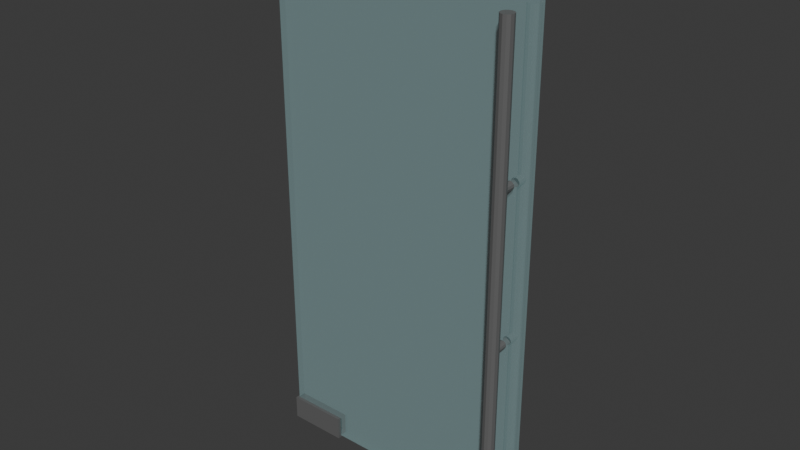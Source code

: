 # Source: GlassDoor_LP.blend  (saved by Blender 4.3.34; exported with 4.5.12 LTS)
import bpy
from mathutils import Matrix  # noqa: F401  (used for matrix-valued properties, if any)

bpy.ops.wm.read_factory_settings(use_empty=True)
scene = bpy.context.scene
scene.name = 'Scene'

# ---- collections
col_collection = bpy.data.collections.new('Collection'); scene.collection.children.link(col_collection)

# ---- materials (node trees are filled in below, after node groups)
mat_glass_gray = bpy.data.materials.new('Glass_Gray')
mat_glass_gray.alpha_threshold = 0.0
mat_glass_gray.roughness = 0.5
mat_glass_gray.line_color = (0.0, 0.0, 0.0, 1.0)
mat_glass = bpy.data.materials.new('Glass')

# ---- material node trees
mat_glass_gray.use_nodes = True; mat_glass_gray.node_tree.nodes.clear()
_N = mat_glass_gray.node_tree.nodes; _L = mat_glass_gray.node_tree.links
n0 = _N.new('ShaderNodeOutputMaterial'); n0.name = 'Material Output'; n0.location = (300, 300)
n1 = _N.new('ShaderNodeBsdfPrincipled'); n1.name = 'Principled BSDF'; n1.location = (10, 300)
n1.inputs[0].default_value = (0.1276, 0.1276, 0.1276, 1.0)
n1.inputs[3].default_value = 1.45
_L.new(n1.outputs[0], n0.inputs[0])
n0.is_active_output = True
mat_glass.use_nodes = True; mat_glass.node_tree.nodes.clear()
_N = mat_glass.node_tree.nodes; _L = mat_glass.node_tree.links
n0 = _N.new('ShaderNodeBsdfPrincipled'); n0.name = 'Principled BSDF'; n0.location = (10, 300)
n0.inputs[0].default_value = (0.3554, 0.5731, 0.5889, 1.0)
n0.inputs[2].default_value = 1.0
n0.inputs[4].default_value = 0.25
n1 = _N.new('ShaderNodeOutputMaterial'); n1.name = 'Material Output'; n1.location = (300, 300)
_L.new(n0.outputs[0], n1.inputs[0])
n1.is_active_output = True

# ---- world
world_world = bpy.data.worlds.new('World'); scene.world = world_world
world_world.use_nodes = True; world_world.node_tree.nodes.clear()
_N = world_world.node_tree.nodes; _L = world_world.node_tree.links
n0 = _N.new('ShaderNodeOutputWorld'); n0.name = 'World Output'; n0.location = (300, 300)
n1 = _N.new('ShaderNodeBackground'); n1.name = 'Background'; n1.location = (10, 300)
n1.inputs[0].default_value = (0.05088, 0.05088, 0.05088, 1.0)
_L.new(n1.outputs[0], n0.inputs[0])
n0.is_active_output = True
world_world.color = (0.05088, 0.05088, 0.05088)
world_world.sun_shadow_jitter_overblur = 0.0

# ---- meshes
me_cube_003 = bpy.data.meshes.new('Cube.003')
me_cube_003.from_pydata([(8.993, -0.12, 17.89), (8.993, 0.12, 17.89), (8.393, 0.81, 1.667), (8.393, 0.81, 16.27), (8.498, 0.7819, 1.667), (8.498, 0.7819, 16.27), (8.575, 0.705, 1.667), (8.575, 0.705, 16.27), (8.603, 0.6, 1.667), (8.603, 0.6, 16.27), (8.575, 0.495, 1.667), (8.575, 0.495, 16.27), (8.498, 0.4181, 1.667), (8.498, 0.4181, 16.27), (8.393, 0.39, 1.667), (8.393, 0.39, 16.27), (8.288, 0.4181, 1.667), (8.288, 0.4181, 16.27), (8.211, 0.495, 1.667), (8.211, 0.495, 16.27), (8.183, 0.6, 1.667), (8.183, 0.6, 16.27), (8.211, 0.705, 1.667), (8.211, 0.705, 16.27), (8.288, 0.7819, 1.667), (8.288, 0.7819, 16.27), (8.393, -0.39, 1.667), (8.393, -0.39, 16.27), (8.498, -0.4181, 1.667), (8.498, -0.4181, 16.27), (8.575, -0.495, 1.667), (8.575, -0.495, 16.27), (8.603, -0.6, 1.667), (8.603, -0.6, 16.27), (8.575, -0.705, 1.667), (8.575, -0.705, 16.27), (8.498, -0.7819, 1.667), (8.498, -0.7819, 16.27), (8.393, -0.81, 1.667), (8.393, -0.81, 16.27), (8.288, -0.7819, 1.667), (8.288, -0.7819, 16.27), (8.211, -0.705, 1.667), (8.211, -0.705, 16.27), (8.183, -0.6, 1.667), (8.183, -0.6, 16.27), (8.211, -0.495, 1.667), (8.211, -0.495, 16.27), (8.288, -0.4181, 1.667), (8.288, -0.4181, 16.27), (8.393, -0.39, 11.61), (8.463, -0.4088, 11.59), (8.323, -0.4088, 11.59), (8.288, -0.4181, 11.55), (8.514, -0.4344, 11.54), (8.498, -0.4181, 11.55), (8.272, -0.4344, 11.54), (8.533, -0.4531, 11.47), (8.253, -0.4531, 11.47), (8.272, -0.4344, 11.4), (8.514, -0.4344, 11.4), (8.288, -0.4181, 11.38), (8.498, -0.4181, 11.38), (8.463, -0.4088, 11.35), (8.323, -0.4088, 11.35), (8.393, -0.39, 11.33), (8.323, -0.4088, 6.589), (8.393, -0.39, 6.607), (8.514, -0.4344, 6.537), (8.498, -0.4181, 6.554), (8.272, -0.4344, 6.537), (8.463, -0.4088, 6.589), (8.533, -0.4531, 6.467), (8.288, -0.4181, 6.381), (8.272, -0.4344, 6.397), (8.323, -0.4088, 6.346), (8.393, -0.39, 6.327), (8.288, -0.4181, 6.554), (8.253, -0.4531, 6.467), (8.463, -0.4088, 6.346), (8.498, -0.4181, 6.381), (8.514, -0.4344, 6.397), (8.514, 0.4344, 6.537), (8.533, 0.4531, 6.467), (8.514, 0.4344, 6.397), (8.323, 0.4088, 11.59), (8.288, 0.4181, 11.55), (8.288, 0.4181, 11.38), (8.323, 0.4088, 11.35), (8.288, 0.4181, 6.554), (8.288, 0.4181, 6.381), (8.272, 0.4344, 6.537), (8.253, 0.4531, 6.467), (8.272, 0.4344, 6.397), (8.498, 0.4181, 11.55), (8.498, 0.4181, 11.38), (8.463, 0.4088, 6.589), (8.498, 0.4181, 6.554), (8.498, 0.4181, 6.381), (8.463, 0.4088, 6.346), (8.514, 0.4344, 11.54), (8.533, 0.4531, 11.47), (8.514, 0.4344, 11.4), (8.272, 0.4344, 11.54), (8.253, 0.4531, 11.47), (8.272, 0.4344, 11.4), (8.463, 0.4088, 11.59), (8.393, 0.39, 11.61), (8.463, 0.4088, 11.35), (8.393, 0.39, 11.33), (8.393, 0.39, 6.607), (8.393, 0.39, 6.327), (8.323, 0.4088, 6.589), (8.323, 0.4088, 6.346), (7.053, -0.224, -0.03263), (7.053, -0.224, 0.7674), (7.053, 0.224, -0.03263), (7.053, 0.224, 0.7674), (9.053, -0.224, -0.03263), (9.053, -0.224, 0.7674), (9.053, 0.224, -0.03263), (9.053, 0.224, 0.7674), (-0.04701, -0.224, -0.03263), (-0.04701, -0.224, 0.7674), (-0.04701, 0.224, -0.03263), (-0.04701, 0.224, 0.7674), (1.953, -0.224, -0.03263), (1.953, -0.224, 0.7674), (1.953, 0.224, -0.03263), (1.953, 0.224, 0.7674), (6.753, -0.224, 17.57), (6.753, -0.224, 17.97), (6.753, 0.224, 17.57), (6.753, 0.224, 17.97), (8.153, -0.224, 17.57), (8.153, -0.224, 17.97), (8.153, 0.224, 17.57), (8.153, 0.224, 17.97), (-0.04701, -0.224, 17.37), (-0.04701, -0.224, 17.97), (-0.04701, 0.224, 17.37), (-0.04701, 0.224, 17.97), (1.953, -0.224, 17.37), (1.953, -0.224, 17.97), (1.953, 0.224, 17.37), (1.953, 0.224, 17.97), (8.153, 0.12, 17.57), (6.753, 0.12, 17.89), (6.753, 0.12, 17.57), (1.953, 0.12, 17.89), (1.953, 0.12, 17.37), (8.153, 0.12, 17.89), (-0.00643, 0.12, 17.37), (0.01218, 0.12, 0.7674), (8.323, 0.12, 11.59), (8.463, 0.12, 11.59), (8.393, 0.12, 11.61), (8.498, 0.12, 11.55), (8.272, 0.12, 11.54), (8.533, 0.12, 11.47), (8.514, 0.12, 11.54), (8.288, 0.12, 11.55), (8.253, 0.12, 11.47), (8.514, 0.12, 11.4), (8.272, 0.12, 11.4), (8.288, 0.12, 11.38), (8.498, 0.12, 11.38), (8.463, 0.12, 11.35), (8.323, 0.12, 11.35), (8.393, 0.12, 11.33), (8.463, 0.12, 6.589), (8.323, 0.12, 6.589), (8.393, 0.12, 6.607), (8.272, 0.12, 6.537), (8.514, 0.12, 6.537), (8.533, 0.12, 6.467), (8.253, 0.12, 6.467), (8.272, 0.12, 6.397), (8.514, 0.12, 6.397), (8.463, 0.12, 6.346), (7.053, 0.12, 0.7674), (9.012, 0.12, 0.7674), (8.393, 0.12, 6.327), (8.323, 0.12, 6.346), (7.053, 0.12, 0.04737), (1.953, 0.12, 0.7674), (1.953, 0.12, 0.04737), (9.012, -0.12, 0.7674), (6.753, -0.12, 17.89), (1.953, -0.12, 17.89), (8.153, -0.12, 17.89), (-0.00643, -0.12, 17.37), (0.01218, -0.12, 0.7674), (8.153, -0.12, 17.57), (6.753, -0.12, 17.57), (1.953, -0.12, 17.37), (8.323, -0.12, 11.59), (8.463, -0.12, 11.59), (8.393, -0.12, 11.61), (8.498, -0.12, 11.55), (8.272, -0.12, 11.54), (8.533, -0.12, 11.47), (8.514, -0.12, 11.54), (8.288, -0.12, 11.55), (8.253, -0.12, 11.47), (8.514, -0.12, 11.4), (8.272, -0.12, 11.4), (8.288, -0.12, 11.38), (8.498, -0.12, 11.38), (8.463, -0.12, 11.35), (8.323, -0.12, 11.35), (8.393, -0.12, 11.33), (8.463, -0.12, 6.589), (8.323, -0.12, 6.589), (8.393, -0.12, 6.607), (8.272, -0.12, 6.537), (8.514, -0.12, 6.537), (8.533, -0.12, 6.467), (8.253, -0.12, 6.467), (8.272, -0.12, 6.397), (8.514, -0.12, 6.397), (8.463, -0.12, 6.346), (7.053, -0.12, 0.7674), (8.393, -0.12, 6.327), (8.323, -0.12, 6.346), (7.053, -0.12, 0.04737), (1.953, -0.12, 0.7674), (1.953, -0.12, 0.04737)], [], [(1, 151, 190, 0), (2, 3, 5, 4), (4, 5, 7, 6), (6, 7, 9, 8), (8, 9, 11, 10), (10, 11, 13, 94, 100, 101, 102, 95, 97, 82, 83, 84, 98, 12), (12, 98, 99, 111, 14), (14, 111, 113, 90, 16), (16, 90, 93, 92, 91, 89, 87, 105, 104, 103, 86, 17, 19, 18), (18, 19, 21, 20), (20, 21, 23, 22), (5, 3, 25, 23, 21, 19, 17, 15, 13, 11, 9, 7), (22, 23, 25, 24), (24, 25, 3, 2), (2, 4, 6, 8, 10, 12, 14, 16, 18, 20, 22, 24), (26, 76, 79, 80, 28), (28, 80, 81, 72, 68, 69, 62, 60, 57, 54, 55, 29, 31, 30), (30, 31, 33, 32), (32, 33, 35, 34), (34, 35, 37, 36), (36, 37, 39, 38), (38, 39, 41, 40), (40, 41, 43, 42), (42, 43, 45, 44), (44, 45, 47, 46), (29, 27, 49, 47, 45, 43, 41, 39, 37, 35, 33, 31), (46, 47, 49, 53, 56, 58, 59, 61, 77, 70, 78, 74, 73, 48), (48, 73, 75, 76, 26), (26, 28, 30, 32, 34, 36, 38, 40, 42, 44, 46, 48), (69, 71, 67, 65, 63, 62), (55, 51, 50, 27, 29), (67, 66, 77, 61, 64, 65), (50, 52, 53, 49, 27), (112, 89, 91, 173, 171), (89, 112, 110, 109, 88, 87), (86, 85, 107, 15, 17), (83, 82, 174, 175), (82, 97, 96, 170, 174), (99, 98, 84, 178, 179), (110, 112, 171, 172), (111, 99, 179, 182), (93, 90, 113, 183, 177), (110, 96, 97, 95, 108, 109), (107, 106, 94, 13, 15), (91, 92, 176, 173), (84, 83, 175, 178), (92, 93, 177, 176), (96, 110, 172, 170), (113, 111, 182, 183), (85, 86, 161, 154), (86, 103, 158, 161), (103, 104, 162, 158), (104, 105, 164, 162), (105, 87, 165, 164), (87, 88, 168, 165), (88, 109, 169, 168), (109, 108, 167, 169), (108, 95, 166, 167), (95, 102, 163, 166), (102, 101, 159, 163), (101, 100, 160, 159), (100, 94, 157, 160), (94, 106, 155, 157), (106, 107, 156, 155), (107, 85, 154, 156), (114, 115, 222, 225, 184, 180, 117, 116), (116, 117, 121, 120), (120, 121, 119, 118), (118, 119, 115, 114), (116, 120, 118, 114), (121, 117, 180, 181, 187, 222, 115, 119), (122, 123, 125, 124), (124, 125, 129, 128), (128, 129, 185, 186, 227, 226, 127, 126), (126, 127, 123, 122), (124, 128, 126, 122), (129, 125, 123, 127, 226, 192, 153, 185), (130, 131, 133, 132, 148, 147, 188, 194), (132, 133, 137, 136), (136, 137, 135, 134, 193, 190, 151, 146), (134, 135, 131, 130), (132, 136, 146, 148), (137, 133, 131, 135), (138, 139, 141, 140), (140, 141, 145, 144), (144, 145, 143, 142, 195, 189, 149, 150), (142, 143, 139, 138), (140, 144, 150, 152, 191, 195, 142, 138), (145, 141, 139, 143), (198, 196, 52, 50), (194, 193, 134, 130), (227, 186, 184, 225), (201, 202, 54, 57), (224, 223, 76, 75), (196, 203, 53, 52), (225, 222, 187, 217, 220, 221, 223, 224, 219, 218, 192, 226, 227), (192, 218, 215, 213, 214, 212, 216, 217, 187, 0, 201, 205, 208, 209, 211, 210, 207, 206, 204, 191), (189, 195, 191, 204, 200, 203, 196, 198, 197, 199, 202, 201, 0, 190, 193, 194, 188), (208, 205, 60, 62), (205, 201, 57, 60), (204, 206, 59, 58), (203, 200, 56, 53), (209, 208, 62, 63), (187, 181, 1, 0), (223, 221, 79, 76), (207, 210, 64, 61), (211, 209, 63, 65), (200, 204, 58, 56), (206, 207, 61, 59), (197, 198, 50, 51), (213, 215, 70, 77, 66), (215, 218, 78, 70), (188, 147, 149, 189), (153, 192, 191, 152), (210, 211, 65, 64), (217, 216, 68, 72), (218, 219, 74, 78), (214, 213, 66, 67), (186, 185, 153, 176, 177, 183, 182, 179, 178, 175, 181, 180, 184), (181, 175, 174, 170, 172, 171, 173, 176, 153, 152, 162, 164, 165, 168, 169, 167, 166, 163, 159, 1), (1, 159, 160, 157, 155, 156, 154, 161, 158, 162, 152, 150, 149, 147, 148, 146, 151), (219, 224, 75, 73, 74), (202, 199, 55, 54), (212, 214, 67, 71), (221, 220, 81, 80, 79), (220, 217, 72, 81), (199, 197, 51, 55), (216, 212, 71, 69, 68)])
me_cube_003.polygons.foreach_set('material_index', [1, 0, 0, 0, 0, 0, 0, 0, 0, 0, 0, 0, 0, 0, 0, 0, 0, 0, 0, 0, 0, 0, 0, 0, 0, 0, 0, 0, 0, 0, 0, 0, 0, 0, 0, 0, 0, 0, 0, 0, 0, 0, 0, 0, 0, 0, 0, 0, 0, 0, 0, 0, 0, 0, 0, 0, 0, 0, 0, 0, 0, 0, 0, 0, 0, 0, 0, 0, 0, 0, 0, 0, 0, 0, 0, 0, 0, 0, 0, 0, 0, 0, 0, 0, 0, 0, 0, 0, 0, 0, 0, 1, 0, 0, 0, 1, 1, 1, 0, 0, 0, 0, 0, 1, 0, 0, 0, 0, 0, 0, 0, 0, 1, 1, 0, 0, 0, 0, 1, 1, 1, 0, 0, 0, 0, 0, 0, 0])
_uv = me_cube_003.uv_layers.new(name='UVMap')
_uv.uv.foreach_set('vector', [0.625, 0.5, 0.6483, 0.5, 0.6483, 0.75, 0.625, 0.75, 1.0, 0.5, 1.0, 1.0, 0.9167, 1.0, 0.9167, 0.5, 0.9167, 0.5, 0.9167, 1.0, 0.8333, 1.0, 0.8333, 0.5, 0.8333, 0.5, 0.8333, 1.0, 0.75, 1.0, 0.75, 0.5, 0.75, 0.5, 0.75, 1.0, 0.6667, 1.0, 0.6667, 0.5, 0.6667, 0.5, 0.6667, 1.0, 0.5833, 1.0, 0.5833, 0.9271, 0.6009, 0.926, 0.6213, 0.9212, 0.6009, 0.9164, 0.5833, 0.9153, 0.5833, 0.5847, 0.6009, 0.5836, 0.6213, 0.5788, 0.6009, 0.574, 0.5833, 0.5729, 0.5833, 0.5, 0.5833, 0.5, 0.5833, 0.5729, 0.5556, 0.5705, 0.5, 0.5692, 0.5, 0.5, 0.5, 0.5, 0.5, 0.5692, 0.4444, 0.5705, 0.4167, 0.5729, 0.4167, 0.5, 0.4167, 0.5, 0.4167, 0.5729, 0.3991, 0.574, 0.3787, 0.5788, 0.3991, 0.5836, 0.4167, 0.5847, 0.4167, 0.9153, 0.3991, 0.9164, 0.3787, 0.9212, 0.3991, 0.926, 0.4167, 0.9271, 0.4167, 1.0, 0.3333, 1.0, 0.3333, 0.5, 0.3333, 0.5, 0.3333, 1.0, 0.25, 1.0, 0.25, 0.5, 0.25, 0.5, 0.25, 1.0, 0.1667, 1.0, 0.1667, 0.5, 0.37, 0.4578, 0.25, 0.49, 0.13, 0.4578, 0.04215, 0.37, 0.01, 0.25, 0.04215, 0.13, 0.13, 0.04215, 0.25, 0.01, 0.37, 0.04215, 0.4578, 0.13, 0.49, 0.25, 0.4578, 0.37, 0.1667, 0.5, 0.1667, 1.0, 0.08333, 1.0, 0.08333, 0.5, 0.08333, 0.5, 0.08333, 1.0, 7.451e-08, 1.0, 7.451e-08, 0.5, 0.75, 0.49, 0.87, 0.4578, 0.9578, 0.37, 0.99, 0.25, 0.9578, 0.13, 0.87, 0.04215, 0.75, 0.01, 0.63, 0.04215, 0.5422, 0.13, 0.51, 0.25, 0.5422, 0.37, 0.63, 0.4578, 1.0, 0.5, 1.0, 0.5692, 0.9444, 0.5705, 0.9167, 0.5729, 0.9167, 0.5, 0.9167, 0.5, 0.9167, 0.5729, 0.8991, 0.574, 0.8787, 0.5788, 0.8991, 0.5836, 0.9167, 0.5847, 0.9167, 0.9153, 0.8991, 0.9164, 0.8787, 0.9212, 0.8991, 0.926, 0.9167, 0.9271, 0.9167, 1.0, 0.8333, 1.0, 0.8333, 0.5, 0.8333, 0.5, 0.8333, 1.0, 0.75, 1.0, 0.75, 0.5, 0.75, 0.5, 0.75, 1.0, 0.6667, 1.0, 0.6667, 0.5, 0.6667, 0.5, 0.6667, 1.0, 0.5833, 1.0, 0.5833, 0.5, 0.5833, 0.5, 0.5833, 1.0, 0.5, 1.0, 0.5, 0.5, 0.5, 0.5, 0.5, 1.0, 0.4167, 1.0, 0.4167, 0.5, 0.4167, 0.5, 0.4167, 1.0, 0.3333, 1.0, 0.3333, 0.5, 0.3333, 0.5, 0.3333, 1.0, 0.25, 1.0, 0.25, 0.5, 0.25, 0.5, 0.25, 1.0, 0.1667, 1.0, 0.1667, 0.5, 0.37, 0.4578, 0.25, 0.49, 0.13, 0.4578, 0.04215, 0.37, 0.01, 0.25, 0.04215, 0.13, 0.13, 0.04215, 0.25, 0.01, 0.37, 0.04215, 0.4578, 0.13, 0.49, 0.25, 0.4578, 0.37, 0.1667, 0.5, 0.1667, 1.0, 0.08333, 1.0, 0.08333, 0.9271, 0.1009, 0.926, 0.1213, 0.9212, 0.1009, 0.9164, 0.08333, 0.9153, 0.08333, 0.5847, 0.1009, 0.5836, 0.1213, 0.5788, 0.1009, 0.574, 0.08333, 0.5729, 0.08333, 0.5, 0.08333, 0.5, 0.08333, 0.5729, 0.05556, 0.5705, 7.451e-08, 0.5692, 7.451e-08, 0.5, 0.75, 0.49, 0.87, 0.4578, 0.9578, 0.37, 0.99, 0.25, 0.9578, 0.13, 0.87, 0.04215, 0.75, 0.01, 0.63, 0.04215, 0.5422, 0.13, 0.51, 0.25, 0.5422, 0.37, 0.63, 0.4578, 0.9167, 0.5847, 0.9444, 0.5871, 1.0, 0.5884, 1.0, 0.9116, 0.9444, 0.9129, 0.9167, 0.9153, 0.9167, 0.9271, 0.9444, 0.9295, 1.0, 0.9308, 1.0, 1.0, 0.9167, 1.0, 7.451e-08, 0.5884, 0.05556, 0.5871, 0.08333, 0.5847, 0.08333, 0.9153, 0.05556, 0.9129, 7.451e-08, 0.9116, 7.451e-08, 0.9308, 0.05556, 0.9295, 0.08333, 0.9271, 0.08333, 1.0, 7.451e-08, 1.0, 0.08333, 0.5675, 0.1403, 0.5633, 0.1667, 0.5561, 0.1667, 0.6964, 0.08333, 0.6964, 0.4167, 0.5847, 0.4444, 0.5871, 0.5, 0.5884, 0.5, 0.9116, 0.4444, 0.9129, 0.4167, 0.9153, 0.4167, 0.9271, 0.4444, 0.9295, 0.5, 0.9308, 0.5, 1.0, 0.4167, 1.0, 0.75, 0.5477, 0.8333, 0.5561, 0.8333, 0.6964, 0.75, 0.6964, 0.8333, 0.5561, 0.8597, 0.5633, 0.9167, 0.5675, 0.9167, 0.6964, 0.8333, 0.6964, 0.5833, 0.5675, 0.6403, 0.5633, 0.6667, 0.5561, 0.6667, 0.6964, 0.5833, 0.6964, 7.451e-08, 0.5759, 0.08333, 0.5675, 0.08333, 0.6964, 7.451e-08, 0.6964, 0.5, 0.5759, 0.5833, 0.5675, 0.5833, 0.6964, 0.5, 0.6964, 0.3333, 0.5561, 0.3597, 0.5633, 0.4167, 0.5675, 0.4167, 0.6964, 0.3333, 0.6964, 0.5, 0.5884, 0.5556, 0.5871, 0.5833, 0.5847, 0.5833, 0.9153, 0.5556, 0.9129, 0.5, 0.9116, 0.5, 0.9308, 0.5556, 0.9295, 0.5833, 0.9271, 0.5833, 1.0, 0.5, 1.0, 0.1667, 0.5561, 0.25, 0.5477, 0.25, 0.6964, 0.1667, 0.6964, 0.6667, 0.5561, 0.75, 0.5477, 0.75, 0.6964, 0.6667, 0.6964, 0.25, 0.5477, 0.3333, 0.5561, 0.3333, 0.6964, 0.25, 0.6964, 0.9167, 0.5675, 1.0, 0.5759, 1.0, 0.6964, 0.9167, 0.6964, 0.4167, 0.5675, 0.5, 0.5759, 0.5, 0.6964, 0.4167, 0.6964, 0.4444, 0.9295, 0.4167, 0.9271, 0.2978, 0.9271, 0.3071, 0.9295, 0.4167, 0.9271, 0.3991, 0.926, 0.2912, 0.926, 0.2978, 0.9271, 0.3991, 0.926, 0.3787, 0.9212, 0.2841, 0.9212, 0.2912, 0.926, 0.3787, 0.9212, 0.3991, 0.9164, 0.2912, 0.9164, 0.2841, 0.9212, 0.3991, 0.9164, 0.4167, 0.9153, 0.2978, 0.9153, 0.2912, 0.9164, 0.4167, 0.9153, 0.4444, 0.9129, 0.3071, 0.9129, 0.2978, 0.9153, 0.4444, 0.9129, 0.5, 0.9116, 0.3269, 0.9116, 0.3071, 0.9129, 0.5, 0.9116, 0.5556, 0.9129, 0.6929, 0.9129, 0.6731, 0.9116, 0.5556, 0.9129, 0.5833, 0.9153, 0.7022, 0.9153, 0.6929, 0.9129, 0.5833, 0.9153, 0.6009, 0.9164, 0.7088, 0.9164, 0.7022, 0.9153, 0.6009, 0.9164, 0.6213, 0.9212, 0.7159, 0.9212, 0.7088, 0.9164, 0.6213, 0.9212, 0.6009, 0.926, 0.7088, 0.926, 0.7159, 0.9212, 0.6009, 0.926, 0.5833, 0.9271, 0.7022, 0.9271, 0.7088, 0.926, 0.5833, 0.9271, 0.5556, 0.9295, 0.6929, 0.9295, 0.7022, 0.9271, 0.5556, 0.9295, 0.5, 0.9308, 0.6731, 0.9308, 0.6929, 0.9295, 0.5, 0.9308, 0.4444, 0.9295, 0.3071, 0.9295, 0.3269, 0.9308, 0.375, 0.0, 0.625, 0.0, 0.625, 0.05804, 0.4, 0.05804, 0.4, 0.192, 0.625, 0.192, 0.625, 0.25, 0.375, 0.25, 0.375, 0.25, 0.625, 0.25, 0.625, 0.5, 0.375, 0.5, 0.375, 0.5, 0.625, 0.5, 0.625, 0.75, 0.375, 0.75, 0.375, 0.75, 0.625, 0.75, 0.625, 1.0, 0.375, 1.0, 0.125, 0.5, 0.375, 0.5, 0.375, 0.75, 0.125, 0.75, 0.625, 0.5, 0.875, 0.5, 0.875, 0.558, 0.6301, 0.558, 0.6301, 0.692, 0.875, 0.692, 0.875, 0.75, 0.625, 0.75, 0.375, 0.0, 0.625, 0.0, 0.625, 0.25, 0.375, 0.25, 0.375, 0.25, 0.625, 0.25, 0.625, 0.5, 0.375, 0.5, 0.375, 0.5, 0.625, 0.5, 0.625, 0.558, 0.4, 0.558, 0.4, 0.692, 0.625, 0.692, 0.625, 0.75, 0.375, 0.75, 0.375, 0.75, 0.625, 0.75, 0.625, 1.0, 0.375, 1.0, 0.125, 0.5, 0.375, 0.5, 0.375, 0.75, 0.125, 0.75, 0.625, 0.5, 0.875, 0.5, 0.875, 0.75, 0.625, 0.75, 0.625, 0.692, 0.8676, 0.692, 0.8676, 0.558, 0.625, 0.558, 0.375, 0.0, 0.625, 0.0, 0.625, 0.25, 0.375, 0.25, 0.375, 0.192, 0.575, 0.192, 0.575, 0.05804, 0.375, 0.05804, 0.375, 0.25, 0.625, 0.25, 0.625, 0.5, 0.375, 0.5, 0.375, 0.5, 0.625, 0.5, 0.625, 0.75, 0.375, 0.75, 0.375, 0.692, 0.575, 0.692, 0.575, 0.558, 0.375, 0.558, 0.375, 0.75, 0.625, 0.75, 0.625, 1.0, 0.375, 1.0, 0.125, 0.5, 0.375, 0.5, 0.375, 0.558, 0.125, 0.558, 0.625, 0.5, 0.875, 0.5, 0.875, 0.75, 0.625, 0.75, 0.375, 0.0, 0.625, 0.0, 0.625, 0.25, 0.375, 0.25, 0.375, 0.25, 0.625, 0.25, 0.625, 0.5, 0.375, 0.5, 0.375, 0.5, 0.625, 0.5, 0.625, 0.75, 0.375, 0.75, 0.375, 0.692, 0.5917, 0.692, 0.5917, 0.558, 0.375, 0.558, 0.375, 0.75, 0.625, 0.75, 0.625, 1.0, 0.375, 1.0, 0.125, 0.5, 0.375, 0.5, 0.375, 0.558, 0.1301, 0.558, 0.1301, 0.692, 0.375, 0.692, 0.375, 0.75, 0.125, 0.75, 0.625, 0.5, 0.875, 0.5, 0.875, 0.75, 0.625, 0.75, 0.1731, 0.9308, 0.1929, 0.9295, 0.05556, 0.9295, 7.451e-08, 0.9308, 0.125, 0.692, 0.375, 0.692, 0.375, 0.75, 0.125, 0.75, 0.1789, 0.75, 0.1789, 0.5, 0.3206, 0.5, 0.3206, 0.75, 0.7841, 0.9212, 0.7912, 0.926, 0.8991, 0.926, 0.8787, 0.9212, 0.4167, 0.8036, 0.5, 0.8036, 0.5, 0.9241, 0.4167, 0.9325, 0.1929, 0.9295, 0.2022, 0.9271, 0.08333, 0.9271, 0.05556, 0.9295, 0.375, 0.8044, 0.3851, 0.8044, 0.3851, 0.75, 0.465, 0.7631, 0.464, 0.7637, 0.4633, 0.7651, 0.463, 0.767, 0.4633, 0.769, 0.464, 0.7704, 0.465, 0.7709, 0.3851, 1.0, 0.3851, 0.9461, 0.375, 0.9461, 0.3851, 1.0, 0.465, 0.7709, 0.4659, 0.7704, 0.4667, 0.769, 0.4669, 0.767, 0.4667, 0.7651, 0.4659, 0.7637, 0.465, 0.7631, 0.3851, 0.75, 0.625, 0.75, 0.535, 0.763, 0.5341, 0.7635, 0.5338, 0.764, 0.5333, 0.7649, 0.5331, 0.7669, 0.5333, 0.7688, 0.5338, 0.7698, 0.5341, 0.7702, 0.535, 0.7708, 0.6177, 1.0, 0.625, 0.9456, 0.6177, 0.9456, 0.6177, 1.0, 0.535, 0.7708, 0.536, 0.7702, 0.5362, 0.7698, 0.5367, 0.7688, 0.537, 0.7669, 0.5367, 0.7649, 0.5362, 0.7639, 0.536, 0.7635, 0.535, 0.763, 0.625, 0.75, 0.625, 0.7733, 0.6205, 0.7733, 0.6205, 0.8122, 0.625, 0.8122, 0.7978, 0.9153, 0.7912, 0.9164, 0.8991, 0.9164, 0.9167, 0.9153, 0.7912, 0.9164, 0.7841, 0.9212, 0.8787, 0.9212, 0.8991, 0.9164, 0.2159, 0.9212, 0.2088, 0.9164, 0.1009, 0.9164, 0.1213, 0.9212, 0.2022, 0.9271, 0.2088, 0.926, 0.1009, 0.926, 0.08333, 0.9271, 0.8071, 0.9129, 0.7978, 0.9153, 0.9167, 0.9153, 0.9444, 0.9129, 0.3851, 0.75, 0.3851, 0.5, 0.625, 0.5, 0.625, 0.75, 0.5, 0.8036, 0.5833, 0.8036, 0.5833, 0.9325, 0.5, 0.9241, 0.2022, 0.9153, 0.1929, 0.9129, 0.05556, 0.9129, 0.08333, 0.9153, 0.8269, 0.9116, 0.8071, 0.9129, 0.9444, 0.9129, 1.0, 0.9116, 0.2088, 0.926, 0.2159, 0.9212, 0.1213, 0.9212, 0.1009, 0.926, 0.2088, 0.9164, 0.2022, 0.9153, 0.08333, 0.9153, 0.1009, 0.9164, 0.8071, 0.9295, 0.8269, 0.9308, 1.0, 0.9308, 0.9444, 0.9295, 0.08333, 0.8036, 0.1667, 0.8036, 0.1667, 0.9439, 0.1403, 0.9367, 0.08333, 0.9325, 0.1667, 0.8036, 0.25, 0.8036, 0.25, 0.9523, 0.1667, 0.9439, 0.6872, 0.75, 0.6872, 0.5, 0.8206, 0.5, 0.8206, 0.75, 0.3851, 0.25, 0.3851, 0.0, 0.6177, 0.0, 0.6177, 0.25, 0.1929, 0.9129, 0.1731, 0.9116, 7.451e-08, 0.9116, 0.05556, 0.9129, 0.75, 0.8036, 0.8333, 0.8036, 0.8333, 0.9439, 0.75, 0.9523, 0.25, 0.8036, 0.3333, 0.8036, 0.3333, 0.9439, 0.25, 0.9523, 7.451e-08, 0.8036, 0.08333, 0.8036, 0.08333, 0.9325, 7.451e-08, 0.9241, 0.375, 0.3039, 0.3851, 0.3039, 0.3851, 0.25, 0.465, 0.4791, 0.464, 0.4796, 0.4633, 0.481, 0.463, 0.483, 0.4633, 0.4849, 0.464, 0.4863, 0.465, 0.4869, 0.3851, 0.5, 0.3851, 0.4456, 0.375, 0.4456, 0.3851, 0.5, 0.465, 0.4869, 0.4659, 0.4863, 0.4667, 0.4849, 0.4669, 0.483, 0.4667, 0.481, 0.4659, 0.4796, 0.465, 0.4791, 0.3851, 0.25, 0.6177, 0.25, 0.535, 0.4792, 0.5341, 0.4798, 0.5338, 0.4802, 0.5333, 0.4812, 0.5331, 0.4831, 0.5333, 0.4851, 0.5338, 0.486, 0.5341, 0.4865, 0.535, 0.487, 0.625, 0.5, 0.625, 0.5, 0.535, 0.487, 0.536, 0.4865, 0.5362, 0.4861, 0.5367, 0.4851, 0.537, 0.4831, 0.5367, 0.4812, 0.5362, 0.4802, 0.536, 0.4798, 0.535, 0.4792, 0.6177, 0.25, 0.6177, 0.3044, 0.625, 0.3044, 0.625, 0.4378, 0.6205, 0.4378, 0.6205, 0.4767, 0.625, 0.4767, 0.3333, 0.8036, 0.4167, 0.8036, 0.4167, 0.9325, 0.3597, 0.9367, 0.3333, 0.9439, 0.7912, 0.926, 0.7978, 0.9271, 0.9167, 0.9271, 0.8991, 0.926, 0.9167, 0.8036, 1.0, 0.8036, 1.0, 0.9241, 0.9167, 0.9325, 0.5833, 0.8036, 0.6667, 0.8036, 0.6667, 0.9439, 0.6403, 0.9367, 0.5833, 0.9325, 0.6667, 0.8036, 0.75, 0.8036, 0.75, 0.9523, 0.6667, 0.9439, 0.7978, 0.9271, 0.8071, 0.9295, 0.9444, 0.9295, 0.9167, 0.9271, 0.8333, 0.8036, 0.9167, 0.8036, 0.9167, 0.9325, 0.8597, 0.9367, 0.8333, 0.9439])
me_cube_003.materials.append(mat_glass_gray)
me_cube_003.materials.append(mat_glass)
me_cube_003.update()

# ---- objects
ob_glassdoorlp = bpy.data.objects.new('GlassDoorLP', me_cube_003)

# ---- transforms, parenting, visibility, modifiers, constraints
ob_glassdoorlp.location = (0.0, 0.0, 0.0)

# ---- collection membership
col_collection.objects.link(ob_glassdoorlp)

# ---- scene / render settings (as saved in the file)
scene.frame_start = 1; scene.frame_end = 250; scene.frame_set(1)
scene.render.engine = 'BLENDER_EEVEE_NEXT'
scene.eevee.taa_samples = 4
scene.eevee.taa_render_samples = 16
scene.eevee.use_shadow_jitter_viewport = True
scene.eevee.ray_tracing_options.trace_max_roughness = 1.0
scene.eevee.use_raytracing = True
bpy.context.view_layer.update()

# ---- added for rendering (the .blend has no active camera and no usable light): camera, sun
cam_auto = bpy.data.cameras.new('AutoCamera')
cam_auto.lens = 50.0
cam_auto.sensor_width = 36.0
cam_auto.clip_end = 1000.0
ob_auto_camera = bpy.data.objects.new('AutoCamera', cam_auto)
scene.collection.objects.link(ob_auto_camera)
ob_auto_camera.location = (23.2244, -22.4657, 23.9445)
ob_auto_camera.rotation_euler = (1.09748, -7.21219e-08, 0.694738)
scene.camera = ob_auto_camera
light_auto_sun = bpy.data.lights.new('AutoSun', 'SUN')
light_auto_sun.energy = 3.0
light_auto_sun.angle = 0.0523599
ob_auto_sun = bpy.data.objects.new('AutoSun', light_auto_sun)
scene.collection.objects.link(ob_auto_sun)
ob_auto_sun.rotation_euler = (0.872665, 0.174533, 0.523599)
bpy.context.view_layer.update()

